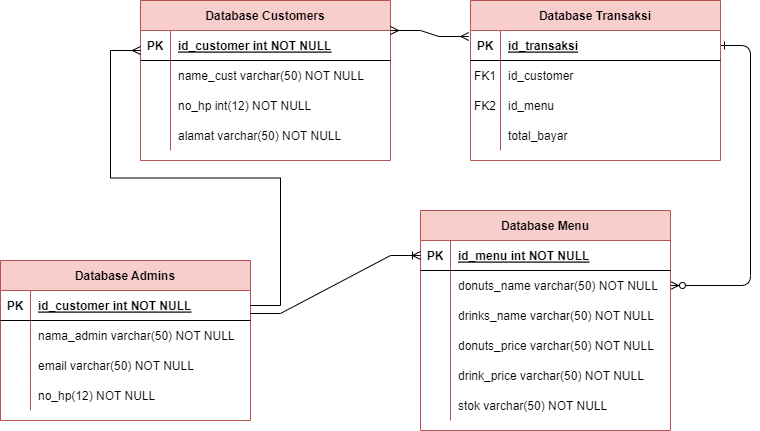

The diagram above was exported from draw.io. Its source (the exported page's mxGraphModel, read from the mxfile embedded in the PNG):
<mxGraphModel dx="1900" dy="483" grid="1" gridSize="10" guides="1" tooltips="1" connect="1" arrows="1" fold="1" page="1" pageScale="1" pageWidth="850" pageHeight="1100" math="0" shadow="0" extFonts="Permanent Marker^https://fonts.googleapis.com/css?family=Permanent+Marker">
  <root>
    <mxCell id="0" />
    <mxCell id="1" parent="0" />
    <mxCell id="C-vyLk0tnHw3VtMMgP7b-12" value="" style="edgeStyle=entityRelationEdgeStyle;endArrow=ERzeroToMany;startArrow=ERone;endFill=1;startFill=0;" parent="1" source="C-vyLk0tnHw3VtMMgP7b-3" target="C-vyLk0tnHw3VtMMgP7b-17" edge="1">
      <mxGeometry width="100" height="100" relative="1" as="geometry">
        <mxPoint x="400" y="180" as="sourcePoint" />
        <mxPoint x="460" y="205" as="targetPoint" />
      </mxGeometry>
    </mxCell>
    <mxCell id="C-vyLk0tnHw3VtMMgP7b-2" value="Database Transaksi" style="shape=table;startSize=30;container=1;collapsible=1;childLayout=tableLayout;fixedRows=1;rowLines=0;fontStyle=1;align=center;resizeLast=1;fillColor=#f8cecc;strokeColor=#b85450;" parent="1" vertex="1">
      <mxGeometry x="450" y="120" width="250" height="160" as="geometry" />
    </mxCell>
    <mxCell id="C-vyLk0tnHw3VtMMgP7b-3" value="" style="shape=partialRectangle;collapsible=0;dropTarget=0;pointerEvents=0;fillColor=none;points=[[0,0.5],[1,0.5]];portConstraint=eastwest;top=0;left=0;right=0;bottom=1;" parent="C-vyLk0tnHw3VtMMgP7b-2" vertex="1">
      <mxGeometry y="30" width="250" height="30" as="geometry" />
    </mxCell>
    <mxCell id="C-vyLk0tnHw3VtMMgP7b-4" value="PK" style="shape=partialRectangle;overflow=hidden;connectable=0;fillColor=none;top=0;left=0;bottom=0;right=0;fontStyle=1;" parent="C-vyLk0tnHw3VtMMgP7b-3" vertex="1">
      <mxGeometry width="30" height="30" as="geometry">
        <mxRectangle width="30" height="30" as="alternateBounds" />
      </mxGeometry>
    </mxCell>
    <mxCell id="C-vyLk0tnHw3VtMMgP7b-5" value="id_transaksi" style="shape=partialRectangle;overflow=hidden;connectable=0;fillColor=none;top=0;left=0;bottom=0;right=0;align=left;spacingLeft=6;fontStyle=5;" parent="C-vyLk0tnHw3VtMMgP7b-3" vertex="1">
      <mxGeometry x="30" width="220" height="30" as="geometry">
        <mxRectangle width="220" height="30" as="alternateBounds" />
      </mxGeometry>
    </mxCell>
    <mxCell id="C-vyLk0tnHw3VtMMgP7b-6" value="" style="shape=partialRectangle;collapsible=0;dropTarget=0;pointerEvents=0;fillColor=none;points=[[0,0.5],[1,0.5]];portConstraint=eastwest;top=0;left=0;right=0;bottom=0;" parent="C-vyLk0tnHw3VtMMgP7b-2" vertex="1">
      <mxGeometry y="60" width="250" height="30" as="geometry" />
    </mxCell>
    <mxCell id="C-vyLk0tnHw3VtMMgP7b-7" value="FK1" style="shape=partialRectangle;overflow=hidden;connectable=0;fillColor=none;top=0;left=0;bottom=0;right=0;" parent="C-vyLk0tnHw3VtMMgP7b-6" vertex="1">
      <mxGeometry width="30" height="30" as="geometry">
        <mxRectangle width="30" height="30" as="alternateBounds" />
      </mxGeometry>
    </mxCell>
    <mxCell id="C-vyLk0tnHw3VtMMgP7b-8" value="id_customer" style="shape=partialRectangle;overflow=hidden;connectable=0;fillColor=none;top=0;left=0;bottom=0;right=0;align=left;spacingLeft=6;" parent="C-vyLk0tnHw3VtMMgP7b-6" vertex="1">
      <mxGeometry x="30" width="220" height="30" as="geometry">
        <mxRectangle width="220" height="30" as="alternateBounds" />
      </mxGeometry>
    </mxCell>
    <mxCell id="C-vyLk0tnHw3VtMMgP7b-9" value="" style="shape=partialRectangle;collapsible=0;dropTarget=0;pointerEvents=0;fillColor=none;points=[[0,0.5],[1,0.5]];portConstraint=eastwest;top=0;left=0;right=0;bottom=0;" parent="C-vyLk0tnHw3VtMMgP7b-2" vertex="1">
      <mxGeometry y="90" width="250" height="30" as="geometry" />
    </mxCell>
    <mxCell id="C-vyLk0tnHw3VtMMgP7b-10" value="" style="shape=partialRectangle;overflow=hidden;connectable=0;fillColor=none;top=0;left=0;bottom=0;right=0;" parent="C-vyLk0tnHw3VtMMgP7b-9" vertex="1">
      <mxGeometry width="30" height="30" as="geometry">
        <mxRectangle width="30" height="30" as="alternateBounds" />
      </mxGeometry>
    </mxCell>
    <mxCell id="C-vyLk0tnHw3VtMMgP7b-11" value="id_menu" style="shape=partialRectangle;overflow=hidden;connectable=0;fillColor=none;top=0;left=0;bottom=0;right=0;align=left;spacingLeft=6;" parent="C-vyLk0tnHw3VtMMgP7b-9" vertex="1">
      <mxGeometry x="30" width="220" height="30" as="geometry">
        <mxRectangle width="220" height="30" as="alternateBounds" />
      </mxGeometry>
    </mxCell>
    <mxCell id="B35H2t35Xlah3dEgOTjZ-30" value="" style="shape=partialRectangle;collapsible=0;dropTarget=0;pointerEvents=0;fillColor=none;points=[[0,0.5],[1,0.5]];portConstraint=eastwest;top=0;left=0;right=0;bottom=0;" vertex="1" parent="C-vyLk0tnHw3VtMMgP7b-2">
      <mxGeometry y="120" width="250" height="30" as="geometry" />
    </mxCell>
    <mxCell id="B35H2t35Xlah3dEgOTjZ-31" value="" style="shape=partialRectangle;overflow=hidden;connectable=0;fillColor=none;top=0;left=0;bottom=0;right=0;" vertex="1" parent="B35H2t35Xlah3dEgOTjZ-30">
      <mxGeometry width="30" height="30" as="geometry">
        <mxRectangle width="30" height="30" as="alternateBounds" />
      </mxGeometry>
    </mxCell>
    <mxCell id="B35H2t35Xlah3dEgOTjZ-32" value="total_bayar" style="shape=partialRectangle;overflow=hidden;connectable=0;fillColor=none;top=0;left=0;bottom=0;right=0;align=left;spacingLeft=6;" vertex="1" parent="B35H2t35Xlah3dEgOTjZ-30">
      <mxGeometry x="30" width="220" height="30" as="geometry">
        <mxRectangle width="220" height="30" as="alternateBounds" />
      </mxGeometry>
    </mxCell>
    <mxCell id="C-vyLk0tnHw3VtMMgP7b-13" value="Database Menu" style="shape=table;startSize=30;container=1;collapsible=1;childLayout=tableLayout;fixedRows=1;rowLines=0;fontStyle=1;align=center;resizeLast=1;fillColor=#f8cecc;strokeColor=#b85450;" parent="1" vertex="1">
      <mxGeometry x="400" y="330" width="250" height="220" as="geometry" />
    </mxCell>
    <mxCell id="C-vyLk0tnHw3VtMMgP7b-14" value="" style="shape=partialRectangle;collapsible=0;dropTarget=0;pointerEvents=0;fillColor=none;points=[[0,0.5],[1,0.5]];portConstraint=eastwest;top=0;left=0;right=0;bottom=1;" parent="C-vyLk0tnHw3VtMMgP7b-13" vertex="1">
      <mxGeometry y="30" width="250" height="30" as="geometry" />
    </mxCell>
    <mxCell id="C-vyLk0tnHw3VtMMgP7b-15" value="PK" style="shape=partialRectangle;overflow=hidden;connectable=0;fillColor=none;top=0;left=0;bottom=0;right=0;fontStyle=1;" parent="C-vyLk0tnHw3VtMMgP7b-14" vertex="1">
      <mxGeometry width="30" height="30" as="geometry">
        <mxRectangle width="30" height="30" as="alternateBounds" />
      </mxGeometry>
    </mxCell>
    <mxCell id="C-vyLk0tnHw3VtMMgP7b-16" value="id_menu int NOT NULL" style="shape=partialRectangle;overflow=hidden;connectable=0;fillColor=none;top=0;left=0;bottom=0;right=0;align=left;spacingLeft=6;fontStyle=5;" parent="C-vyLk0tnHw3VtMMgP7b-14" vertex="1">
      <mxGeometry x="30" width="220" height="30" as="geometry">
        <mxRectangle width="220" height="30" as="alternateBounds" />
      </mxGeometry>
    </mxCell>
    <mxCell id="C-vyLk0tnHw3VtMMgP7b-17" value="" style="shape=partialRectangle;collapsible=0;dropTarget=0;pointerEvents=0;fillColor=none;points=[[0,0.5],[1,0.5]];portConstraint=eastwest;top=0;left=0;right=0;bottom=0;" parent="C-vyLk0tnHw3VtMMgP7b-13" vertex="1">
      <mxGeometry y="60" width="250" height="30" as="geometry" />
    </mxCell>
    <mxCell id="C-vyLk0tnHw3VtMMgP7b-18" value="" style="shape=partialRectangle;overflow=hidden;connectable=0;fillColor=none;top=0;left=0;bottom=0;right=0;" parent="C-vyLk0tnHw3VtMMgP7b-17" vertex="1">
      <mxGeometry width="30" height="30" as="geometry">
        <mxRectangle width="30" height="30" as="alternateBounds" />
      </mxGeometry>
    </mxCell>
    <mxCell id="C-vyLk0tnHw3VtMMgP7b-19" value="donuts_name varchar(50) NOT NULL" style="shape=partialRectangle;overflow=hidden;connectable=0;fillColor=none;top=0;left=0;bottom=0;right=0;align=left;spacingLeft=6;" parent="C-vyLk0tnHw3VtMMgP7b-17" vertex="1">
      <mxGeometry x="30" width="220" height="30" as="geometry">
        <mxRectangle width="220" height="30" as="alternateBounds" />
      </mxGeometry>
    </mxCell>
    <mxCell id="C-vyLk0tnHw3VtMMgP7b-20" value="" style="shape=partialRectangle;collapsible=0;dropTarget=0;pointerEvents=0;fillColor=none;points=[[0,0.5],[1,0.5]];portConstraint=eastwest;top=0;left=0;right=0;bottom=0;" parent="C-vyLk0tnHw3VtMMgP7b-13" vertex="1">
      <mxGeometry y="90" width="250" height="30" as="geometry" />
    </mxCell>
    <mxCell id="C-vyLk0tnHw3VtMMgP7b-21" value="" style="shape=partialRectangle;overflow=hidden;connectable=0;fillColor=none;top=0;left=0;bottom=0;right=0;" parent="C-vyLk0tnHw3VtMMgP7b-20" vertex="1">
      <mxGeometry width="30" height="30" as="geometry">
        <mxRectangle width="30" height="30" as="alternateBounds" />
      </mxGeometry>
    </mxCell>
    <mxCell id="C-vyLk0tnHw3VtMMgP7b-22" value="drinks_name varchar(50) NOT NULL" style="shape=partialRectangle;overflow=hidden;connectable=0;fillColor=none;top=0;left=0;bottom=0;right=0;align=left;spacingLeft=6;" parent="C-vyLk0tnHw3VtMMgP7b-20" vertex="1">
      <mxGeometry x="30" width="220" height="30" as="geometry">
        <mxRectangle width="220" height="30" as="alternateBounds" />
      </mxGeometry>
    </mxCell>
    <mxCell id="B35H2t35Xlah3dEgOTjZ-21" value="" style="shape=partialRectangle;collapsible=0;dropTarget=0;pointerEvents=0;fillColor=none;points=[[0,0.5],[1,0.5]];portConstraint=eastwest;top=0;left=0;right=0;bottom=0;" vertex="1" parent="C-vyLk0tnHw3VtMMgP7b-13">
      <mxGeometry y="120" width="250" height="30" as="geometry" />
    </mxCell>
    <mxCell id="B35H2t35Xlah3dEgOTjZ-22" value="" style="shape=partialRectangle;overflow=hidden;connectable=0;fillColor=none;top=0;left=0;bottom=0;right=0;" vertex="1" parent="B35H2t35Xlah3dEgOTjZ-21">
      <mxGeometry width="30" height="30" as="geometry">
        <mxRectangle width="30" height="30" as="alternateBounds" />
      </mxGeometry>
    </mxCell>
    <mxCell id="B35H2t35Xlah3dEgOTjZ-23" value="donuts_price varchar(50) NOT NULL" style="shape=partialRectangle;overflow=hidden;connectable=0;fillColor=none;top=0;left=0;bottom=0;right=0;align=left;spacingLeft=6;" vertex="1" parent="B35H2t35Xlah3dEgOTjZ-21">
      <mxGeometry x="30" width="220" height="30" as="geometry">
        <mxRectangle width="220" height="30" as="alternateBounds" />
      </mxGeometry>
    </mxCell>
    <mxCell id="B35H2t35Xlah3dEgOTjZ-24" value="" style="shape=partialRectangle;collapsible=0;dropTarget=0;pointerEvents=0;fillColor=none;points=[[0,0.5],[1,0.5]];portConstraint=eastwest;top=0;left=0;right=0;bottom=0;" vertex="1" parent="C-vyLk0tnHw3VtMMgP7b-13">
      <mxGeometry y="150" width="250" height="30" as="geometry" />
    </mxCell>
    <mxCell id="B35H2t35Xlah3dEgOTjZ-25" value="" style="shape=partialRectangle;overflow=hidden;connectable=0;fillColor=none;top=0;left=0;bottom=0;right=0;" vertex="1" parent="B35H2t35Xlah3dEgOTjZ-24">
      <mxGeometry width="30" height="30" as="geometry">
        <mxRectangle width="30" height="30" as="alternateBounds" />
      </mxGeometry>
    </mxCell>
    <mxCell id="B35H2t35Xlah3dEgOTjZ-26" value="drink_price varchar(50) NOT NULL" style="shape=partialRectangle;overflow=hidden;connectable=0;fillColor=none;top=0;left=0;bottom=0;right=0;align=left;spacingLeft=6;" vertex="1" parent="B35H2t35Xlah3dEgOTjZ-24">
      <mxGeometry x="30" width="220" height="30" as="geometry">
        <mxRectangle width="220" height="30" as="alternateBounds" />
      </mxGeometry>
    </mxCell>
    <mxCell id="B35H2t35Xlah3dEgOTjZ-27" value="" style="shape=partialRectangle;collapsible=0;dropTarget=0;pointerEvents=0;fillColor=none;points=[[0,0.5],[1,0.5]];portConstraint=eastwest;top=0;left=0;right=0;bottom=0;" vertex="1" parent="C-vyLk0tnHw3VtMMgP7b-13">
      <mxGeometry y="180" width="250" height="30" as="geometry" />
    </mxCell>
    <mxCell id="B35H2t35Xlah3dEgOTjZ-28" value="" style="shape=partialRectangle;overflow=hidden;connectable=0;fillColor=none;top=0;left=0;bottom=0;right=0;" vertex="1" parent="B35H2t35Xlah3dEgOTjZ-27">
      <mxGeometry width="30" height="30" as="geometry">
        <mxRectangle width="30" height="30" as="alternateBounds" />
      </mxGeometry>
    </mxCell>
    <mxCell id="B35H2t35Xlah3dEgOTjZ-29" value="stok varchar(50) NOT NULL" style="shape=partialRectangle;overflow=hidden;connectable=0;fillColor=none;top=0;left=0;bottom=0;right=0;align=left;spacingLeft=6;" vertex="1" parent="B35H2t35Xlah3dEgOTjZ-27">
      <mxGeometry x="30" width="220" height="30" as="geometry">
        <mxRectangle width="220" height="30" as="alternateBounds" />
      </mxGeometry>
    </mxCell>
    <mxCell id="C-vyLk0tnHw3VtMMgP7b-23" value="Database Customers" style="shape=table;startSize=30;container=1;collapsible=1;childLayout=tableLayout;fixedRows=1;rowLines=0;fontStyle=1;align=center;resizeLast=1;fillColor=#f8cecc;strokeColor=#b85450;" parent="1" vertex="1">
      <mxGeometry x="120" y="120" width="250" height="160" as="geometry" />
    </mxCell>
    <mxCell id="C-vyLk0tnHw3VtMMgP7b-24" value="" style="shape=partialRectangle;collapsible=0;dropTarget=0;pointerEvents=0;fillColor=none;points=[[0,0.5],[1,0.5]];portConstraint=eastwest;top=0;left=0;right=0;bottom=1;" parent="C-vyLk0tnHw3VtMMgP7b-23" vertex="1">
      <mxGeometry y="30" width="250" height="30" as="geometry" />
    </mxCell>
    <mxCell id="C-vyLk0tnHw3VtMMgP7b-25" value="PK" style="shape=partialRectangle;overflow=hidden;connectable=0;fillColor=none;top=0;left=0;bottom=0;right=0;fontStyle=1;" parent="C-vyLk0tnHw3VtMMgP7b-24" vertex="1">
      <mxGeometry width="30" height="30" as="geometry">
        <mxRectangle width="30" height="30" as="alternateBounds" />
      </mxGeometry>
    </mxCell>
    <mxCell id="C-vyLk0tnHw3VtMMgP7b-26" value="id_customer int NOT NULL " style="shape=partialRectangle;overflow=hidden;connectable=0;fillColor=none;top=0;left=0;bottom=0;right=0;align=left;spacingLeft=6;fontStyle=5;" parent="C-vyLk0tnHw3VtMMgP7b-24" vertex="1">
      <mxGeometry x="30" width="220" height="30" as="geometry">
        <mxRectangle width="220" height="30" as="alternateBounds" />
      </mxGeometry>
    </mxCell>
    <mxCell id="C-vyLk0tnHw3VtMMgP7b-27" value="" style="shape=partialRectangle;collapsible=0;dropTarget=0;pointerEvents=0;fillColor=none;points=[[0,0.5],[1,0.5]];portConstraint=eastwest;top=0;left=0;right=0;bottom=0;" parent="C-vyLk0tnHw3VtMMgP7b-23" vertex="1">
      <mxGeometry y="60" width="250" height="30" as="geometry" />
    </mxCell>
    <mxCell id="C-vyLk0tnHw3VtMMgP7b-28" value="" style="shape=partialRectangle;overflow=hidden;connectable=0;fillColor=none;top=0;left=0;bottom=0;right=0;" parent="C-vyLk0tnHw3VtMMgP7b-27" vertex="1">
      <mxGeometry width="30" height="30" as="geometry">
        <mxRectangle width="30" height="30" as="alternateBounds" />
      </mxGeometry>
    </mxCell>
    <mxCell id="C-vyLk0tnHw3VtMMgP7b-29" value="name_cust varchar(50) NOT NULL" style="shape=partialRectangle;overflow=hidden;connectable=0;fillColor=none;top=0;left=0;bottom=0;right=0;align=left;spacingLeft=6;" parent="C-vyLk0tnHw3VtMMgP7b-27" vertex="1">
      <mxGeometry x="30" width="220" height="30" as="geometry">
        <mxRectangle width="220" height="30" as="alternateBounds" />
      </mxGeometry>
    </mxCell>
    <mxCell id="B35H2t35Xlah3dEgOTjZ-12" value="" style="shape=partialRectangle;collapsible=0;dropTarget=0;pointerEvents=0;fillColor=none;points=[[0,0.5],[1,0.5]];portConstraint=eastwest;top=0;left=0;right=0;bottom=0;" vertex="1" parent="C-vyLk0tnHw3VtMMgP7b-23">
      <mxGeometry y="90" width="250" height="30" as="geometry" />
    </mxCell>
    <mxCell id="B35H2t35Xlah3dEgOTjZ-13" value="" style="shape=partialRectangle;overflow=hidden;connectable=0;fillColor=none;top=0;left=0;bottom=0;right=0;" vertex="1" parent="B35H2t35Xlah3dEgOTjZ-12">
      <mxGeometry width="30" height="30" as="geometry">
        <mxRectangle width="30" height="30" as="alternateBounds" />
      </mxGeometry>
    </mxCell>
    <mxCell id="B35H2t35Xlah3dEgOTjZ-14" value="no_hp int(12) NOT NULL" style="shape=partialRectangle;overflow=hidden;connectable=0;fillColor=none;top=0;left=0;bottom=0;right=0;align=left;spacingLeft=6;" vertex="1" parent="B35H2t35Xlah3dEgOTjZ-12">
      <mxGeometry x="30" width="220" height="30" as="geometry">
        <mxRectangle width="220" height="30" as="alternateBounds" />
      </mxGeometry>
    </mxCell>
    <mxCell id="B35H2t35Xlah3dEgOTjZ-15" value="" style="shape=partialRectangle;collapsible=0;dropTarget=0;pointerEvents=0;fillColor=none;points=[[0,0.5],[1,0.5]];portConstraint=eastwest;top=0;left=0;right=0;bottom=0;" vertex="1" parent="C-vyLk0tnHw3VtMMgP7b-23">
      <mxGeometry y="120" width="250" height="30" as="geometry" />
    </mxCell>
    <mxCell id="B35H2t35Xlah3dEgOTjZ-16" value="" style="shape=partialRectangle;overflow=hidden;connectable=0;fillColor=none;top=0;left=0;bottom=0;right=0;" vertex="1" parent="B35H2t35Xlah3dEgOTjZ-15">
      <mxGeometry width="30" height="30" as="geometry">
        <mxRectangle width="30" height="30" as="alternateBounds" />
      </mxGeometry>
    </mxCell>
    <mxCell id="B35H2t35Xlah3dEgOTjZ-17" value="alamat varchar(50) NOT NULL" style="shape=partialRectangle;overflow=hidden;connectable=0;fillColor=none;top=0;left=0;bottom=0;right=0;align=left;spacingLeft=6;" vertex="1" parent="B35H2t35Xlah3dEgOTjZ-15">
      <mxGeometry x="30" width="220" height="30" as="geometry">
        <mxRectangle width="220" height="30" as="alternateBounds" />
      </mxGeometry>
    </mxCell>
    <mxCell id="B35H2t35Xlah3dEgOTjZ-1" value="Database Admins" style="shape=table;startSize=30;container=1;collapsible=1;childLayout=tableLayout;fixedRows=1;rowLines=0;fontStyle=1;align=center;resizeLast=1;fillColor=#f8cecc;strokeColor=#b85450;" vertex="1" parent="1">
      <mxGeometry x="-20" y="380" width="250" height="160" as="geometry" />
    </mxCell>
    <mxCell id="B35H2t35Xlah3dEgOTjZ-2" value="" style="shape=partialRectangle;collapsible=0;dropTarget=0;pointerEvents=0;fillColor=none;points=[[0,0.5],[1,0.5]];portConstraint=eastwest;top=0;left=0;right=0;bottom=1;" vertex="1" parent="B35H2t35Xlah3dEgOTjZ-1">
      <mxGeometry y="30" width="250" height="30" as="geometry" />
    </mxCell>
    <mxCell id="B35H2t35Xlah3dEgOTjZ-3" value="PK" style="shape=partialRectangle;overflow=hidden;connectable=0;fillColor=none;top=0;left=0;bottom=0;right=0;fontStyle=1;" vertex="1" parent="B35H2t35Xlah3dEgOTjZ-2">
      <mxGeometry width="30" height="30" as="geometry">
        <mxRectangle width="30" height="30" as="alternateBounds" />
      </mxGeometry>
    </mxCell>
    <mxCell id="B35H2t35Xlah3dEgOTjZ-4" value="id_customer int NOT NULL " style="shape=partialRectangle;overflow=hidden;connectable=0;fillColor=none;top=0;left=0;bottom=0;right=0;align=left;spacingLeft=6;fontStyle=5;" vertex="1" parent="B35H2t35Xlah3dEgOTjZ-2">
      <mxGeometry x="30" width="220" height="30" as="geometry">
        <mxRectangle width="220" height="30" as="alternateBounds" />
      </mxGeometry>
    </mxCell>
    <mxCell id="B35H2t35Xlah3dEgOTjZ-5" value="" style="shape=partialRectangle;collapsible=0;dropTarget=0;pointerEvents=0;fillColor=none;points=[[0,0.5],[1,0.5]];portConstraint=eastwest;top=0;left=0;right=0;bottom=0;" vertex="1" parent="B35H2t35Xlah3dEgOTjZ-1">
      <mxGeometry y="60" width="250" height="30" as="geometry" />
    </mxCell>
    <mxCell id="B35H2t35Xlah3dEgOTjZ-6" value="" style="shape=partialRectangle;overflow=hidden;connectable=0;fillColor=none;top=0;left=0;bottom=0;right=0;" vertex="1" parent="B35H2t35Xlah3dEgOTjZ-5">
      <mxGeometry width="30" height="30" as="geometry">
        <mxRectangle width="30" height="30" as="alternateBounds" />
      </mxGeometry>
    </mxCell>
    <mxCell id="B35H2t35Xlah3dEgOTjZ-7" value="nama_admin varchar(50) NOT NULL" style="shape=partialRectangle;overflow=hidden;connectable=0;fillColor=none;top=0;left=0;bottom=0;right=0;align=left;spacingLeft=6;" vertex="1" parent="B35H2t35Xlah3dEgOTjZ-5">
      <mxGeometry x="30" width="220" height="30" as="geometry">
        <mxRectangle width="220" height="30" as="alternateBounds" />
      </mxGeometry>
    </mxCell>
    <mxCell id="B35H2t35Xlah3dEgOTjZ-9" value="" style="shape=partialRectangle;collapsible=0;dropTarget=0;pointerEvents=0;fillColor=none;points=[[0,0.5],[1,0.5]];portConstraint=eastwest;top=0;left=0;right=0;bottom=0;" vertex="1" parent="B35H2t35Xlah3dEgOTjZ-1">
      <mxGeometry y="90" width="250" height="30" as="geometry" />
    </mxCell>
    <mxCell id="B35H2t35Xlah3dEgOTjZ-10" value="" style="shape=partialRectangle;overflow=hidden;connectable=0;fillColor=none;top=0;left=0;bottom=0;right=0;" vertex="1" parent="B35H2t35Xlah3dEgOTjZ-9">
      <mxGeometry width="30" height="30" as="geometry">
        <mxRectangle width="30" height="30" as="alternateBounds" />
      </mxGeometry>
    </mxCell>
    <mxCell id="B35H2t35Xlah3dEgOTjZ-11" value="email varchar(50) NOT NULL" style="shape=partialRectangle;overflow=hidden;connectable=0;fillColor=none;top=0;left=0;bottom=0;right=0;align=left;spacingLeft=6;" vertex="1" parent="B35H2t35Xlah3dEgOTjZ-9">
      <mxGeometry x="30" width="220" height="30" as="geometry">
        <mxRectangle width="220" height="30" as="alternateBounds" />
      </mxGeometry>
    </mxCell>
    <mxCell id="B35H2t35Xlah3dEgOTjZ-18" value="" style="shape=partialRectangle;collapsible=0;dropTarget=0;pointerEvents=0;fillColor=none;points=[[0,0.5],[1,0.5]];portConstraint=eastwest;top=0;left=0;right=0;bottom=0;" vertex="1" parent="B35H2t35Xlah3dEgOTjZ-1">
      <mxGeometry y="120" width="250" height="30" as="geometry" />
    </mxCell>
    <mxCell id="B35H2t35Xlah3dEgOTjZ-19" value="" style="shape=partialRectangle;overflow=hidden;connectable=0;fillColor=none;top=0;left=0;bottom=0;right=0;" vertex="1" parent="B35H2t35Xlah3dEgOTjZ-18">
      <mxGeometry width="30" height="30" as="geometry">
        <mxRectangle width="30" height="30" as="alternateBounds" />
      </mxGeometry>
    </mxCell>
    <mxCell id="B35H2t35Xlah3dEgOTjZ-20" value="no_hp(12) NOT NULL" style="shape=partialRectangle;overflow=hidden;connectable=0;fillColor=none;top=0;left=0;bottom=0;right=0;align=left;spacingLeft=6;" vertex="1" parent="B35H2t35Xlah3dEgOTjZ-18">
      <mxGeometry x="30" width="220" height="30" as="geometry">
        <mxRectangle width="220" height="30" as="alternateBounds" />
      </mxGeometry>
    </mxCell>
    <mxCell id="B35H2t35Xlah3dEgOTjZ-36" value="FK2" style="shape=partialRectangle;overflow=hidden;connectable=0;fillColor=none;top=0;left=0;bottom=0;right=0;" vertex="1" parent="1">
      <mxGeometry x="450" y="210" width="30" height="30" as="geometry">
        <mxRectangle width="30" height="30" as="alternateBounds" />
      </mxGeometry>
    </mxCell>
    <mxCell id="B35H2t35Xlah3dEgOTjZ-40" value="" style="edgeStyle=entityRelationEdgeStyle;fontSize=12;html=1;endArrow=ERoneToMany;rounded=0;entryX=0;entryY=0.5;entryDx=0;entryDy=0;" edge="1" parent="1" target="C-vyLk0tnHw3VtMMgP7b-14">
      <mxGeometry x="-0.3986" y="-24" width="100" height="100" relative="1" as="geometry">
        <mxPoint x="230" y="433" as="sourcePoint" />
        <mxPoint x="440" y="260" as="targetPoint" />
        <mxPoint as="offset" />
      </mxGeometry>
    </mxCell>
    <mxCell id="B35H2t35Xlah3dEgOTjZ-42" value="" style="edgeStyle=entityRelationEdgeStyle;fontSize=12;html=1;endArrow=ERmany;startArrow=ERmany;rounded=0;exitX=1;exitY=0;exitDx=0;exitDy=0;exitPerimeter=0;entryX=-0.007;entryY=0.2;entryDx=0;entryDy=0;entryPerimeter=0;" edge="1" parent="1" source="C-vyLk0tnHw3VtMMgP7b-24" target="C-vyLk0tnHw3VtMMgP7b-3">
      <mxGeometry width="100" height="100" relative="1" as="geometry">
        <mxPoint x="340" y="270" as="sourcePoint" />
        <mxPoint x="440" y="170" as="targetPoint" />
      </mxGeometry>
    </mxCell>
    <mxCell id="B35H2t35Xlah3dEgOTjZ-43" value="" style="edgeStyle=entityRelationEdgeStyle;fontSize=12;html=1;endArrow=ERmany;rounded=0;exitX=1;exitY=0.5;exitDx=0;exitDy=0;" edge="1" parent="1" source="B35H2t35Xlah3dEgOTjZ-2">
      <mxGeometry width="100" height="100" relative="1" as="geometry">
        <mxPoint x="110" y="370" as="sourcePoint" />
        <mxPoint x="120" y="170" as="targetPoint" />
      </mxGeometry>
    </mxCell>
  </root>
</mxGraphModel>